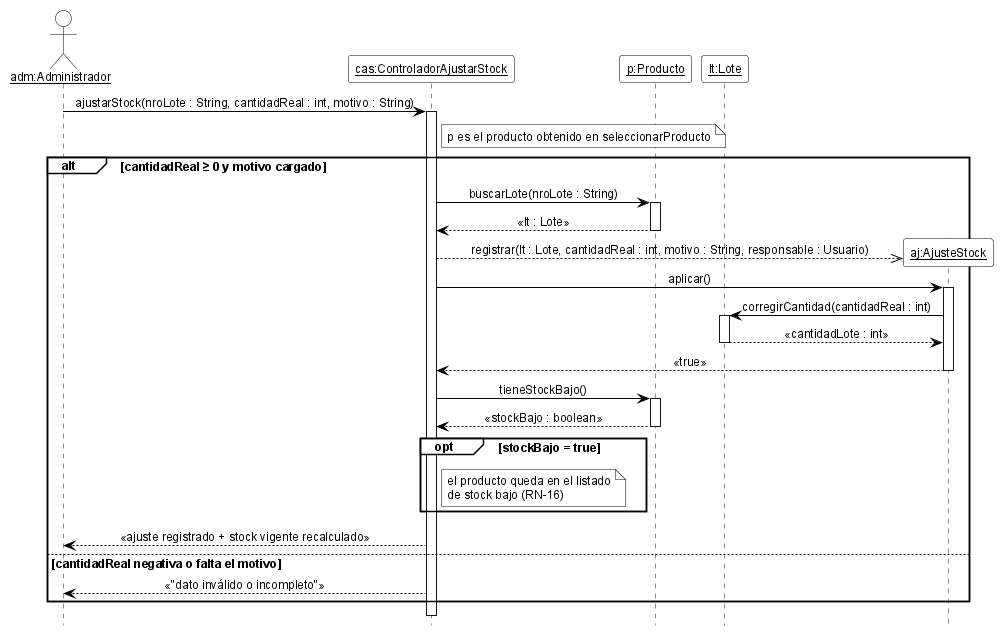

The diagram above was rendered by PlantUML. Its source (embedded in the PNG):
@startuml DSD_CU-06_ajustarStock
' Diagrama de Secuencia de Diseño (DSD) - CU-06 Ajustar stock - ajustarStock
' Estilo de los ejemplos de la teoría (introducirArticulo / crearNuevaVenta).
hide footbox
skinparam shadowing false
skinparam defaultFontName Arial
skinparam defaultFontSize 12
skinparam sequenceMessageAlign center
skinparam ArrowColor black
skinparam ParticipantBackgroundColor white
skinparam ParticipantBorderColor black
skinparam ActorBackgroundColor white
skinparam ActorBorderColor black
skinparam LifeLineBorderColor black
skinparam LifeLineBackgroundColor white
skinparam SequenceGroupBackgroundColor white
skinparam SequenceGroupBorderColor black
skinparam SequenceGroupHeaderFontColor black
skinparam NoteBackgroundColor white
skinparam NoteBorderColor black

actor "<u>adm:Administrador</u>" as adm
participant "<u>cas:ControladorAjustarStock</u>" as cas
participant "<u>p:Producto</u>" as p
participant "<u>lt:Lote</u>" as lt

adm -> cas ++ : ajustarStock(nroLote : String, cantidadReal : int, motivo : String)
note right of cas : p es el producto obtenido en seleccionarProducto
alt cantidadReal ≥ 0 y motivo cargado
  cas -> p ++ : buscarLote(nroLote : String)
  p --> cas -- : «lt : Lote»
  create participant "<u>aj:AjusteStock</u>" as aj
  cas -->> aj : registrar(lt : Lote, cantidadReal : int, motivo : String, responsable : Usuario)
  cas -> aj ++ : aplicar()
  aj -> lt ++ : corregirCantidad(cantidadReal : int)
  lt --> aj -- : «cantidadLote : int»
  aj --> cas -- : «true»
  cas -> p ++ : tieneStockBajo()
  p --> cas -- : «stockBajo : boolean»
  opt stockBajo = true
    note right of cas : el producto queda en el listado\nde stock bajo (RN-16)
  end
  cas --> adm : «ajuste registrado + stock vigente recalculado»
else cantidadReal negativa o falta el motivo
  cas --> adm : «"dato inválido o incompleto"»
end
deactivate cas

@enduml